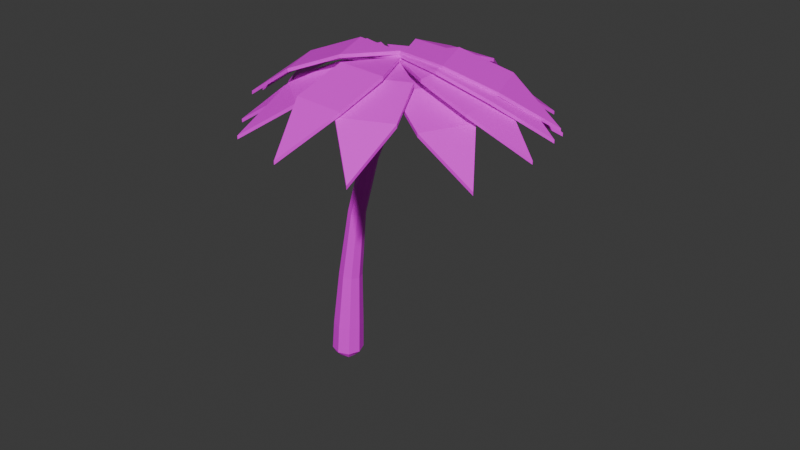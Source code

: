 # Source: strom-palma.blend  (saved by Blender 4.5.90; exported with 4.5.12 LTS)
import bpy
from mathutils import Matrix  # noqa: F401  (used for matrix-valued properties, if any)

bpy.ops.wm.read_factory_settings(use_empty=True)
scene = bpy.context.scene
scene.name = 'Scene'

# ---- collections
col_collection = bpy.data.collections.new('Collection'); scene.collection.children.link(col_collection)

# ---- images (referenced by path relative to the original .blend; pixels are not part of the script)
import os
ASSET_DIR = os.environ.get("B2B_ASSET_DIR", "")  # directory of the original .blend (textures are referenced by path, not embedded)
HERE = os.path.dirname(os.path.abspath(__file__))  # packed textures are extracted next to this script under _unpacked/

def load_image(name, relpath, width, height, colorspace="sRGB"):
    """Load a texture the original file referenced (path relative to the .blend, or extracted next to this script)."""
    p = next((c for c in (os.path.join(HERE, relpath), os.path.join(ASSET_DIR, relpath)) if relpath and os.path.exists(c)), "")
    if p:
        img = bpy.data.images.load(p, check_existing=True)
        img.name = name
    else:  # same state as the original file: an image datablock whose file is absent (Cycles renders it pink)
        img = bpy.data.images.new(name, width, height)
        img.source = "FILE"
        img.filepath = "//" + (relpath or name)
    img.colorspace_settings.name = colorspace
    return img
img_palmtree_basecolor = load_image('palmTree_baseColor', 'palmTree_baseColor.png', 1024, 1024, 'sRGB')

# ---- materials (node trees are filled in below, after node groups)
mat_material = bpy.data.materials.new('Material')
mat_material.alpha_threshold = 0.0
mat_material.roughness = 0.5
mat_material.line_color = (0.0, 0.0, 0.0, 1.0)

# ---- material node trees
mat_material.use_nodes = True; mat_material.node_tree.nodes.clear()
_N = mat_material.node_tree.nodes; _L = mat_material.node_tree.links
n0 = _N.new('ShaderNodeOutputMaterial'); n0.name = 'Material Output'; n0.location = (200, 100)
n1 = _N.new('ShaderNodeBsdfPrincipled'); n1.name = 'Principled BSDF'; n1.location = (-200, 100)
n1.inputs[3].default_value = 1.45
n2 = _N.new('ShaderNodeTexImage'); n2.name = 'Image Texture'; n2.location = (-490, 80)
n2.image = img_palmtree_basecolor
_L.new(n1.outputs[0], n0.inputs[0])
_L.new(n2.outputs[0], n1.inputs[0])
n0.is_active_output = True

# ---- world
world_world = bpy.data.worlds.new('World'); scene.world = world_world
world_world.use_nodes = True; world_world.node_tree.nodes.clear()
_N = world_world.node_tree.nodes; _L = world_world.node_tree.links
n0 = _N.new('ShaderNodeOutputWorld'); n0.name = 'World Output'; n0.location = (200, 100)
n1 = _N.new('ShaderNodeBackground'); n1.name = 'Background'; n1.location = (-200, 100)
n1.inputs[0].default_value = (0.05088, 0.05088, 0.05088, 1.0)
_L.new(n1.outputs[0], n0.inputs[0])
n0.is_active_output = True
world_world.color = (0.05088, 0.05088, 0.05088)
world_world.sun_shadow_jitter_overblur = 0.0

# ---- meshes
me_plane = bpy.data.meshes.new('Plane')
me_plane.from_pydata([(-5.321, 1.471, -1.0), (8.07, -3.39e-07, -3.0), (-8.07, 1.602e-07, -3.0), (5.321, -1.471, -1.0), (6.701e-08, 5.96e-08, -3.023e-07), (2.573, -1.451, -3.576e-07), (-2.573, -1.451, -2.384e-07), (-2.573, 1.451, -3.576e-07), (2.573, 1.451, -3.576e-07), (-5.321, -1.471, -1.0), (5.321, 1.471, -1.0), (-3.95, -3.857, -0.85), (-4.062, -6.973, -2.85), (-2.549, -1.493, 0.15), (-1.407, -5.339, -0.85), (-0.04164, -2.953, 0.15), (-1.777e-08, 8.791e-08, 0.15), (0.04164, 2.953, 0.15), (2.549, 1.493, 0.15), (3.95, 3.857, -0.85), (4.062, 6.973, -2.85), (1.407, 5.339, -0.85), (-2.533, -4.906, -0.7), (-1.657, -7.898, -2.7), (-1.948, -2.22, 0.3), (0.3476, -5.51, -0.7), (0.8915, -2.816, 0.3), (-4.458e-08, 7.782e-08, 0.3), (-0.8915, 2.816, 0.3), (1.948, 2.22, 0.3), (2.533, 4.906, -0.7), (1.657, 7.898, -2.7), (-0.3476, 5.51, -0.7), (-3.094, 4.572, -0.55), (-6.141, 5.236, -2.55), (-1.016, 2.773, 0.45), (-5.004, 2.333, -0.55), (-2.899, 0.5655, 0.45), (8.967e-08, 1.874e-09, 0.45), (2.899, -0.5655, 0.45), (1.016, -2.773, 0.45), (3.094, -4.572, -0.55), (6.141, -5.236, -2.55), (5.004, -2.333, -0.55), (-5.447, -0.8988, -0.4), (-7.324, -3.388, -2.4), (-2.944, 0.2363, 0.6), (-4.212, -3.57, -0.4), (-1.726, -2.397, 0.6), (3.579e-08, 8.223e-08, 0.6), (1.726, 2.397, 0.6), (2.944, -0.2363, 0.6), (5.447, 0.8988, -0.4), (7.324, 3.388, -2.4), (4.212, 3.57, -0.4), (0.5847, -5.49, -0.25), (2.962, -7.506, -2.25), (-0.4049, -2.926, 0.75), (3.322, -4.41, -0.25), (2.294, -1.861, 0.75), (-8.004e-08, 4.046e-08, 0.75), (-2.294, 1.861, 0.75), (0.4049, 2.926, 0.75), (-0.5847, 5.49, -0.25), (-2.962, 7.506, -2.25), (-3.322, 4.41, -0.25), (-5.026, -2.286, -0.1), (-6.19, -5.178, -2.1), (-2.904, -0.538, 0.9), (-3.138, -4.543, -0.1), (-1.043, -2.763, 0.9), (1.316e-08, 8.872e-08, 0.9), (1.043, 2.763, 0.9), (2.904, 0.538, 0.9), (5.026, 2.286, -0.1), (6.19, 5.178, -2.1), (3.138, 4.543, -0.1), (-4.664, -2.955, 0.05), (-5.419, -5.979, -1.95), (-2.803, -0.9321, 1.05), (-2.483, -4.931, 0.05), (-0.6529, -2.88, 1.05), (8.398e-10, 8.968e-08, 1.05), (0.6529, 2.88, 1.05), (2.803, 0.9321, 1.05), (4.664, 2.955, 0.05), (5.419, 5.979, -1.95), (2.483, 4.931, 0.05), (8.07, -3.364e-07, -3.193), (5.321, 1.471, -1.193), (5.321, -1.471, -1.193), (-8.07, 1.628e-07, -3.193), (-5.321, -1.471, -1.193), (-2.573, -1.451, -0.1926), (7.184e-08, 6.222e-08, -0.1926), (-5.321, 1.471, -1.193), (2.573, 1.451, -0.1926), (2.573, -1.451, -0.1926), (-2.573, 1.451, -0.1926), (-3.95, -3.857, -1.043), (-4.062, -6.973, -3.043), (-2.549, -1.493, -0.04259), (-1.407, -5.339, -1.043), (-0.04164, -2.953, -0.04259), (-1.294e-08, 9.052e-08, -0.04259), (0.04164, 2.953, -0.04259), (2.549, 1.493, -0.04259), (3.95, 3.857, -1.043), (4.062, 6.973, -3.043), (1.407, 5.339, -1.043), (-2.533, -4.906, -0.8926), (-1.657, -7.898, -2.893), (-1.948, -2.22, 0.1074), (0.3476, -5.51, -0.8926), (0.8915, -2.816, 0.1074), (-3.975e-08, 8.043e-08, 0.1074), (-0.8915, 2.816, 0.1074), (1.948, 2.22, 0.1074), (2.533, 4.906, -0.8926), (1.657, 7.898, -2.893), (-0.3476, 5.51, -0.8926), (-3.094, 4.572, -0.7426), (-6.141, 5.236, -2.743), (-1.016, 2.773, 0.2574), (-5.004, 2.333, -0.7426), (-2.899, 0.5655, 0.2574), (9.45e-08, 4.485e-09, 0.2574), (2.899, -0.5655, 0.2574), (1.016, -2.773, 0.2574), (3.094, -4.572, -0.7426), (6.141, -5.236, -2.743), (5.004, -2.333, -0.7426), (-5.447, -0.8988, -0.5926), (-7.324, -3.388, -2.593), (-2.944, 0.2363, 0.4074), (-4.212, -3.57, -0.5926), (-1.726, -2.397, 0.4074), (4.062e-08, 8.484e-08, 0.4074), (1.726, 2.397, 0.4074), (2.944, -0.2363, 0.4074), (5.447, 0.8988, -0.5926), (7.324, 3.388, -2.593), (4.212, 3.57, -0.5926), (0.5847, -5.49, -0.4426), (2.962, -7.506, -2.443), (-0.4049, -2.926, 0.5574), (3.322, -4.41, -0.4426), (2.294, -1.861, 0.5574), (-7.521e-08, 4.307e-08, 0.5574), (-2.294, 1.861, 0.5574), (0.4049, 2.926, 0.5574), (-0.5847, 5.49, -0.4426), (-2.962, 7.506, -2.443), (-3.322, 4.41, -0.4426), (-5.026, -2.286, -0.2926), (-6.19, -5.178, -2.293), (-2.904, -0.538, 0.7074), (-3.138, -4.543, -0.2926), (-1.043, -2.763, 0.7074), (1.799e-08, 9.133e-08, 0.7074), (1.043, 2.763, 0.7074), (2.904, 0.538, 0.7074), (5.026, 2.286, -0.2926), (6.19, 5.178, -2.293), (3.138, 4.543, -0.2926), (-4.664, -2.955, -0.1426), (-5.419, -5.979, -2.143), (-2.803, -0.9321, 0.8574), (-2.483, -4.931, -0.1426), (-0.6529, -2.88, 0.8574), (5.669e-09, 9.229e-08, 0.8574), (0.6529, 2.88, 0.8574), (2.803, 0.9321, 0.8574), (4.664, 2.955, -0.1426), (5.419, 5.979, -2.143), (2.483, 4.931, -0.1426), (0.04471, 0.5022, -0.471), (-3.285, -1.087, -17.89), (0.4292, -0.2647, -0.471), (-2.836, -1.981, -17.89), (-0.695, 0.1314, -0.2462), (-4.177, -1.535, -17.89), (-0.3106, -0.6355, -0.2462), (-3.729, -2.429, -17.89), (-2.546, -0.8847, -8.661), (-2.826, -1.808, -8.489), (-2.232, -1.51, -8.661), (-3.14, -1.183, -8.489), (-3.145, -0.9061, -15.92), (-2.608, -1.978, -15.92), (-4.207, -1.438, -15.87), (-3.67, -2.51, -15.87), (-1.133, -1.026, -2.491), (-0.7989, 0.05796, -2.721), (-0.4316, -0.6748, -2.721), (-1.5, -0.2935, -2.491), (-4.053, -2.032, -17.89), (-3.781, -1.214, -17.89), (-3.211, -0.9051, -17.58), (-0.5865, -0.8422, -0.9062), (-2.646, -2.031, -17.58), (-4.333, -1.468, -17.57), (0.1509, -0.5257, -0.2429), (0.3736, 0.1873, -0.3834), (-3.235, -2.304, -17.89), (-0.5537, -0.2776, -0.1024), (-0.3309, 0.4354, -0.2429), (-2.964, -1.486, -17.89), (-1.709, -0.4799, -5.239), (-3.384, -2.219, -12.53), (-1.407, -1.082, -5.239), (-2.278, -0.7654, -5.036), (-2.902, -0.9163, -8.575), (-2.277, -1.142, -8.693), (-3.094, -1.551, -8.457), (-2.47, -1.777, -8.575), (-2.989, -0.9757, -12.64), (-2.57, -1.811, -12.64), (-3.802, -1.384, -12.53), (-3.769, -2.594, -17.57), (-3.038, -2.445, -15.9), (-4.137, -2.074, -15.87), (-2.677, -1.342, -15.93), (-3.777, -0.9714, -15.9), (-1.976, -1.368, -5.036), (-0.1819, 0.457, -1.167), (0.2573, -0.4192, -1.167), (-1.026, 0.03399, -0.9062), (-1.218, 0.0196, -2.606), (-0.4838, -0.2425, -2.764), (-1.448, -0.7258, -2.447), (-0.7133, -0.9879, -2.606), (0.0, 0.0, 0.0), (-0.07632, -0.7961, -1.025), (-0.9633, -0.4829, -0.8451), (0.2034, 0.102, -1.205), (-0.6836, 0.4152, -1.025), (-3.474, -1.023, -12.59), (-2.627, -1.317, -12.67), (-3.745, -1.878, -12.51), (-2.898, -2.171, -12.59), (-3.102, -2.524, -17.58), (-4.263, -2.137, -17.57), (-2.717, -1.362, -17.59), (-3.878, -0.9749, -17.58), (-2.05, -0.5097, -5.138), (-1.451, -0.7276, -5.277), (-2.234, -1.12, -4.998), (-1.635, -1.338, -5.138)], [], [(3, 1, 10), (6, 4, 7), (9, 6, 7, 0), (4, 5, 8), (2, 9, 0), (5, 3, 10, 8), (12, 14, 11), (14, 15, 13, 11), (15, 16, 13), (16, 18, 17), (18, 19, 21, 17), (19, 20, 21), (23, 25, 22), (25, 26, 24, 22), (26, 27, 24), (27, 29, 28), (29, 30, 32, 28), (30, 31, 32), (34, 36, 33), (36, 37, 35, 33), (37, 38, 35), (38, 40, 39), (40, 41, 43, 39), (41, 42, 43), (45, 47, 44), (47, 48, 46, 44), (48, 49, 46), (49, 51, 50), (51, 52, 54, 50), (52, 53, 54), (56, 58, 55), (58, 59, 57, 55), (59, 60, 57), (60, 62, 61), (62, 63, 65, 61), (63, 64, 65), (67, 69, 66), (69, 70, 68, 66), (70, 71, 68), (71, 73, 72), (73, 74, 76, 72), (74, 75, 76), (78, 80, 77), (80, 81, 79, 77), (81, 82, 79), (82, 84, 83), (84, 85, 87, 83), (85, 86, 87), (90, 89, 88), (93, 98, 94), (92, 95, 98, 93), (94, 96, 97), (91, 95, 92), (97, 96, 89, 90), (100, 99, 102), (102, 99, 101, 103), (103, 101, 104), (104, 105, 106), (106, 105, 109, 107), (107, 109, 108), (111, 110, 113), (113, 110, 112, 114), (114, 112, 115), (115, 116, 117), (117, 116, 120, 118), (118, 120, 119), (122, 121, 124), (124, 121, 123, 125), (125, 123, 126), (126, 127, 128), (128, 127, 131, 129), (129, 131, 130), (133, 132, 135), (135, 132, 134, 136), (136, 134, 137), (137, 138, 139), (139, 138, 142, 140), (140, 142, 141), (144, 143, 146), (146, 143, 145, 147), (147, 145, 148), (148, 149, 150), (150, 149, 153, 151), (151, 153, 152), (155, 154, 157), (157, 154, 156, 158), (158, 156, 159), (159, 160, 161), (161, 160, 164, 162), (162, 164, 163), (166, 165, 168), (168, 165, 167, 169), (169, 167, 170), (170, 171, 172), (172, 171, 175, 173), (173, 175, 174), (0, 95, 91, 2), (56, 144, 146, 58), (38, 126, 123, 35), (21, 109, 105, 17), (8, 96, 94, 4), (75, 163, 164, 76), (58, 146, 147, 59), (40, 128, 129, 41), (22, 110, 111, 23), (4, 94, 97, 5), (76, 164, 160, 72), (59, 147, 148, 60), (24, 112, 110, 22), (7, 98, 95, 0), (77, 165, 166, 78), (41, 129, 130, 42), (4, 94, 98, 7), (79, 167, 165, 77), (61, 149, 148, 60), (23, 111, 113, 25), (5, 97, 90, 3), (60, 148, 150, 62), (42, 130, 131, 43), (25, 113, 114, 26), (78, 166, 168, 80), (60, 148, 145, 57), (43, 131, 127, 39), (26, 114, 115, 27), (80, 168, 169, 81), (62, 150, 151, 63), (44, 132, 133, 45), (9, 92, 93, 6), (81, 169, 170, 82), (46, 134, 132, 44), (28, 116, 115, 27), (10, 89, 96, 8), (63, 151, 152, 64), (27, 115, 117, 29), (83, 171, 170, 82), (45, 133, 135, 47), (27, 115, 112, 24), (82, 170, 172, 84), (64, 152, 153, 65), (47, 135, 136, 48), (29, 117, 118, 30), (11, 99, 100, 12), (82, 170, 167, 79), (65, 153, 149, 61), (48, 136, 137, 49), (13, 101, 99, 11), (84, 172, 173, 85), (66, 154, 155, 67), (30, 118, 119, 31), (68, 156, 154, 66), (50, 138, 137, 49), (12, 100, 102, 14), (85, 173, 174, 86), (49, 137, 139, 51), (31, 119, 120, 32), (14, 102, 103, 15), (67, 155, 157, 69), (49, 137, 134, 46), (32, 120, 116, 28), (15, 103, 104, 16), (86, 174, 175, 87), (69, 157, 158, 70), (51, 139, 140, 52), (33, 121, 122, 34), (87, 175, 171, 83), (70, 158, 159, 71), (35, 123, 121, 33), (17, 105, 104, 16), (52, 140, 141, 53), (16, 104, 106, 18), (72, 160, 159, 71), (34, 122, 124, 36), (16, 104, 101, 13), (71, 159, 161, 73), (53, 141, 142, 54), (36, 124, 125, 37), (18, 106, 107, 19), (1, 88, 89, 10), (71, 159, 156, 68), (54, 142, 138, 50), (37, 125, 126, 38), (3, 90, 88, 1), (73, 161, 162, 74), (55, 143, 144, 56), (19, 107, 108, 20), (2, 91, 92, 9), (57, 145, 143, 55), (39, 127, 126, 38), (6, 93, 94, 4), (74, 162, 163, 75), (38, 126, 128, 40), (20, 108, 109, 21), (176, 206, 232, 203), (206, 180, 205, 232), (232, 205, 182, 202), (203, 232, 202, 178), (194, 226, 233, 231), (226, 178, 202, 233), (233, 202, 182, 199), (231, 233, 199, 192), (192, 199, 234, 230), (199, 182, 205, 234), (234, 205, 180, 227), (230, 234, 227, 195), (193, 225, 235, 229), (225, 176, 203, 235), (235, 203, 178, 226), (229, 235, 226, 194), (195, 227, 236, 228), (227, 180, 206, 236), (236, 206, 176, 225), (228, 236, 225, 193), (190, 218, 237, 223), (218, 187, 212, 237), (237, 212, 184, 216), (223, 237, 216, 188), (188, 216, 238, 222), (216, 184, 213, 238), (238, 213, 186, 217), (222, 238, 217, 189), (191, 209, 239, 221), (209, 185, 214, 239), (239, 214, 187, 218), (221, 239, 218, 190), (189, 217, 240, 220), (217, 186, 215, 240), (240, 215, 185, 209), (220, 240, 209, 191), (179, 200, 241, 204), (200, 189, 220, 241), (241, 220, 191, 219), (204, 241, 219, 183), (183, 219, 242, 196), (219, 191, 221, 242), (242, 221, 190, 201), (196, 242, 201, 181), (177, 198, 243, 207), (198, 188, 222, 243), (243, 222, 189, 200), (207, 243, 200, 179), (181, 201, 244, 197), (201, 190, 223, 244), (244, 223, 188, 198), (197, 244, 198, 177), (187, 211, 245, 212), (211, 195, 228, 245), (245, 228, 193, 208), (212, 245, 208, 184), (184, 208, 246, 213), (208, 193, 229, 246), (246, 229, 194, 210), (213, 246, 210, 186), (185, 224, 247, 214), (224, 192, 230, 247), (247, 230, 195, 211), (214, 247, 211, 187), (186, 210, 248, 215), (210, 194, 231, 248), (248, 231, 192, 224), (215, 248, 224, 185)])
_uv = me_plane.uv_layers.new(name='UVMap')
_uv.uv.foreach_set('vector', [0.0007323, 0.6276, 0.0367, 0.7123, 0.07386, 0.6281, 0.9993, 0.06492, 0.9637, 0.0007323, 0.9272, 0.06441, 0.9993, 0.1376, 0.9993, 0.06492, 0.9272, 0.06441, 0.9261, 0.1371, 0.03827, 0.4912, 0.001764, 0.5549, 0.07386, 0.5554, 0.9621, 0.2218, 0.9993, 0.1376, 0.9261, 0.1371, 0.001764, 0.5549, 0.0007323, 0.6276, 0.07386, 0.6281, 0.07386, 0.5554, 0.0367, 0.7138, 0.0007323, 0.7985, 0.07386, 0.798, 0.0007323, 0.7985, 0.001764, 0.8712, 0.07386, 0.8707, 0.07386, 0.798, 0.001764, 0.8712, 0.03827, 0.9349, 0.07386, 0.8707, 0.7399, 0.0007323, 0.7034, 0.06441, 0.7755, 0.06492, 0.7034, 0.06441, 0.7024, 0.1371, 0.7755, 0.1376, 0.7755, 0.06492, 0.7024, 0.1371, 0.7383, 0.2218, 0.7755, 0.1376, 0.8875, 0.2218, 0.9247, 0.1376, 0.8515, 0.1371, 0.9247, 0.1376, 0.9247, 0.06492, 0.8526, 0.06441, 0.8515, 0.1371, 0.9247, 0.06492, 0.8891, 0.0007323, 0.8526, 0.06441, 0.3231, 0.6908, 0.3596, 0.6272, 0.2875, 0.6267, 0.3596, 0.6272, 0.3606, 0.5545, 0.2875, 0.554, 0.2875, 0.6267, 0.3606, 0.5545, 0.3247, 0.4698, 0.2875, 0.554, 0.6637, 0.6684, 0.6278, 0.7531, 0.7009, 0.7526, 0.6278, 0.7531, 0.6288, 0.8258, 0.7009, 0.8253, 0.7009, 0.7526, 0.6288, 0.8258, 0.6653, 0.8895, 0.7009, 0.8253, 0.5888, 0.6669, 0.6253, 0.6032, 0.5532, 0.6027, 0.6253, 0.6032, 0.6263, 0.5306, 0.5532, 0.53, 0.5532, 0.6027, 0.6263, 0.5306, 0.5903, 0.4458, 0.5532, 0.53, 0.8875, 0.2233, 0.8515, 0.308, 0.9247, 0.3075, 0.8515, 0.308, 0.8526, 0.3807, 0.9247, 0.3802, 0.9247, 0.3075, 0.8526, 0.3807, 0.8891, 0.4444, 0.9247, 0.3802, 0.738, 0.2233, 0.7024, 0.2875, 0.7745, 0.287, 0.7024, 0.2875, 0.7024, 0.3602, 0.7755, 0.3596, 0.7745, 0.287, 0.7024, 0.3602, 0.7395, 0.4444, 0.7755, 0.3596, 0.6649, 0.2233, 0.6278, 0.3075, 0.7009, 0.308, 0.6278, 0.3075, 0.6278, 0.3802, 0.6999, 0.3807, 0.7009, 0.308, 0.6278, 0.3802, 0.6634, 0.4444, 0.6999, 0.3807, 0.5907, 0.0007323, 0.5542, 0.06441, 0.6263, 0.06492, 0.5542, 0.06441, 0.5532, 0.1371, 0.6263, 0.1376, 0.6263, 0.06492, 0.5532, 0.1371, 0.5891, 0.2218, 0.6263, 0.1376, 0.1743, 0.6923, 0.1383, 0.777, 0.2115, 0.7765, 0.1383, 0.777, 0.1394, 0.8497, 0.2115, 0.8492, 0.2115, 0.7765, 0.1394, 0.8497, 0.1759, 0.9134, 0.2115, 0.8492, 0.5888, 0.2233, 0.5532, 0.2875, 0.6253, 0.287, 0.5532, 0.2875, 0.5532, 0.3602, 0.6263, 0.3596, 0.6253, 0.287, 0.5532, 0.3602, 0.5903, 0.4444, 0.6263, 0.3596, 0.2489, 0.6923, 0.2129, 0.777, 0.2861, 0.7765, 0.2129, 0.777, 0.214, 0.8497, 0.2861, 0.8492, 0.2861, 0.7765, 0.214, 0.8497, 0.2505, 0.9134, 0.2861, 0.8492, 0.6653, 0.4458, 0.6288, 0.5095, 0.7009, 0.51, 0.6288, 0.5095, 0.6278, 0.5822, 0.7009, 0.5827, 0.7009, 0.51, 0.6278, 0.5822, 0.6637, 0.6669, 0.7009, 0.5827, 0.4367, 0.554, 0.5098, 0.5545, 0.4739, 0.4698, 0.9247, 0.6027, 0.8526, 0.6032, 0.8891, 0.6669, 0.9247, 0.53, 0.8515, 0.5306, 0.8526, 0.6032, 0.9247, 0.6027, 0.4723, 0.6908, 0.5088, 0.6272, 0.4367, 0.6267, 0.8875, 0.4458, 0.8515, 0.5306, 0.9247, 0.53, 0.4367, 0.6267, 0.5088, 0.6272, 0.5098, 0.5545, 0.4367, 0.554, 0.3235, 0.6923, 0.2875, 0.777, 0.3606, 0.7765, 0.3606, 0.7765, 0.2875, 0.777, 0.2885, 0.8497, 0.3606, 0.8492, 0.3606, 0.8492, 0.2885, 0.8497, 0.3251, 0.9134, 0.8125, 0.0007323, 0.777, 0.06492, 0.8491, 0.06441, 0.8491, 0.06441, 0.777, 0.06492, 0.777, 0.1376, 0.8501, 0.1371, 0.8501, 0.1371, 0.777, 0.1376, 0.8141, 0.2218, 0.7383, 0.6684, 0.7024, 0.7531, 0.7755, 0.7526, 0.7755, 0.7526, 0.7024, 0.7531, 0.7034, 0.8258, 0.7755, 0.8253, 0.7755, 0.8253, 0.7034, 0.8258, 0.7399, 0.8895, 0.3977, 0.4698, 0.3621, 0.534, 0.4342, 0.5334, 0.4342, 0.5334, 0.3621, 0.534, 0.3621, 0.6066, 0.4352, 0.6061, 0.4352, 0.6061, 0.3621, 0.6066, 0.3993, 0.6908, 0.8875, 0.6684, 0.8515, 0.7531, 0.9247, 0.7526, 0.9247, 0.7526, 0.8515, 0.7531, 0.8526, 0.8258, 0.9247, 0.8253, 0.9247, 0.8253, 0.8526, 0.8258, 0.8891, 0.8895, 0.1759, 0.4698, 0.1394, 0.5334, 0.2115, 0.534, 0.2115, 0.534, 0.1394, 0.5334, 0.1383, 0.6061, 0.2115, 0.6066, 0.2115, 0.6066, 0.1383, 0.6061, 0.1743, 0.6908, 0.8129, 0.6684, 0.777, 0.7531, 0.8501, 0.7526, 0.8501, 0.7526, 0.777, 0.7531, 0.778, 0.8258, 0.8501, 0.8253, 0.8501, 0.8253, 0.778, 0.8258, 0.8145, 0.8895, 0.8125, 0.4444, 0.8491, 0.3807, 0.777, 0.3802, 0.777, 0.3802, 0.8491, 0.3807, 0.8501, 0.308, 0.777, 0.3075, 0.777, 0.3075, 0.8501, 0.308, 0.8141, 0.2233, 0.6637, 0.0007323, 0.6278, 0.08546, 0.7009, 0.08494, 0.7009, 0.08494, 0.6278, 0.08546, 0.6288, 0.1581, 0.7009, 0.1576, 0.7009, 0.1576, 0.6288, 0.1581, 0.6653, 0.2218, 0.2485, 0.4698, 0.2129, 0.534, 0.285, 0.5334, 0.285, 0.5334, 0.2129, 0.534, 0.2129, 0.6066, 0.2861, 0.6061, 0.2861, 0.6061, 0.2129, 0.6066, 0.2501, 0.6908, 0.3981, 0.6923, 0.3621, 0.777, 0.4352, 0.7765, 0.4352, 0.7765, 0.3621, 0.777, 0.3631, 0.8497, 0.4352, 0.8492, 0.4352, 0.8492, 0.3631, 0.8497, 0.3996, 0.9134, 0.8125, 0.6669, 0.8491, 0.6032, 0.777, 0.6027, 0.777, 0.6027, 0.8491, 0.6032, 0.8501, 0.5306, 0.777, 0.53, 0.777, 0.53, 0.8501, 0.5306, 0.8141, 0.4458, 0.4727, 0.6923, 0.4367, 0.777, 0.5098, 0.7765, 0.5098, 0.7765, 0.4367, 0.777, 0.4377, 0.8497, 0.5098, 0.8492, 0.5098, 0.8492, 0.4377, 0.8497, 0.4742, 0.9134, 0.5888, 0.8895, 0.6253, 0.8258, 0.5532, 0.8253, 0.5532, 0.8253, 0.6253, 0.8258, 0.6263, 0.7531, 0.5532, 0.7526, 0.5532, 0.7526, 0.6263, 0.7531, 0.5903, 0.6684, 0.5502, 0.3774, 0.5456, 0.3789, 0.5235, 0.4683, 0.5281, 0.4668, 0.3207, 0.2368, 0.3161, 0.2352, 0.3382, 0.3246, 0.3428, 0.3261, 0.4688, 0.2352, 0.4643, 0.2368, 0.4879, 0.3063, 0.4924, 0.3047, 0.1695, 0.1429, 0.174, 0.1444, 0.1725, 0.07176, 0.168, 0.07022, 0.1383, 0.07022, 0.1429, 0.07176, 0.1665, 0.002273, 0.162, 0.0007323, 0.2509, 0.4668, 0.2554, 0.4683, 0.2333, 0.3789, 0.2288, 0.3774, 0.3428, 0.3261, 0.3382, 0.3246, 0.3398, 0.3973, 0.3443, 0.3988, 0.2865, 0.1643, 0.291, 0.1628, 0.2926, 0.09009, 0.288, 0.09163, 0.5502, 0.1429, 0.5456, 0.1444, 0.5235, 0.2338, 0.5281, 0.2322, 0.2805, 0.4683, 0.285, 0.4668, 0.2614, 0.3973, 0.2569, 0.3988, 0.2288, 0.3774, 0.2333, 0.3789, 0.2318, 0.3063, 0.2272, 0.3047, 0.3443, 0.3988, 0.3398, 0.3973, 0.3161, 0.4668, 0.3207, 0.4683, 0.5517, 0.07022, 0.5472, 0.07176, 0.5456, 0.1444, 0.5502, 0.1429, 0.5517, 0.3047, 0.5472, 0.3063, 0.5456, 0.3789, 0.5502, 0.3774, 0.3428, 0.1429, 0.3382, 0.1444, 0.3161, 0.2338, 0.3207, 0.2322, 0.288, 0.09163, 0.2926, 0.09009, 0.3147, 0.0007323, 0.3101, 0.002273, 0.5281, 0.2352, 0.5235, 0.2368, 0.5472, 0.3063, 0.5517, 0.3047, 0.3443, 0.07022, 0.3398, 0.07176, 0.3382, 0.1444, 0.3428, 0.1429, 0.2569, 0.07022, 0.2614, 0.07176, 0.285, 0.002273, 0.2805, 0.0007323, 0.4095, 0.002274, 0.405, 0.0007323, 0.4271, 0.09008, 0.4317, 0.09163, 0.2569, 0.3988, 0.2614, 0.3973, 0.2629, 0.3246, 0.2584, 0.3261, 0.162, 0.4683, 0.1665, 0.4668, 0.1429, 0.3973, 0.1383, 0.3988, 0.1916, 0.4668, 0.1961, 0.4683, 0.174, 0.3789, 0.1695, 0.3774, 0.4317, 0.09163, 0.4271, 0.09008, 0.4287, 0.1628, 0.4332, 0.1643, 0.3799, 0.002274, 0.3754, 0.0007323, 0.3975, 0.09009, 0.402, 0.09163, 0.4984, 0.0007323, 0.4939, 0.002273, 0.5175, 0.07176, 0.5221, 0.07022, 0.1695, 0.3774, 0.174, 0.3789, 0.1725, 0.3063, 0.168, 0.3047, 0.4332, 0.1643, 0.4287, 0.1628, 0.405, 0.2322, 0.4095, 0.2338, 0.402, 0.09163, 0.3975, 0.09009, 0.399, 0.1628, 0.4036, 0.1643, 0.1383, 0.3988, 0.1429, 0.3973, 0.1444, 0.3246, 0.1399, 0.3261, 0.3724, 0.1429, 0.3679, 0.1444, 0.3458, 0.2338, 0.3503, 0.2322, 0.3724, 0.3261, 0.3679, 0.3246, 0.3694, 0.3973, 0.3739, 0.3988, 0.4036, 0.1643, 0.399, 0.1628, 0.3754, 0.2322, 0.3799, 0.2338, 0.3739, 0.07022, 0.3694, 0.07176, 0.3679, 0.1444, 0.3724, 0.1429, 0.03036, 0.3262, 0.03489, 0.3278, 0.05853, 0.2583, 0.054, 0.2567, 0.1399, 0.1429, 0.1444, 0.1444, 0.1429, 0.07176, 0.1383, 0.07022, 0.1399, 0.3261, 0.1444, 0.3246, 0.1665, 0.2352, 0.162, 0.2368, 0.4879, 0.2338, 0.4924, 0.2322, 0.4688, 0.1628, 0.4643, 0.1643, 0.08963, 0.3262, 0.09416, 0.3278, 0.1178, 0.2583, 0.1133, 0.2567, 0.06453, 0.2583, 0.06, 0.2567, 0.0821, 0.3461, 0.08663, 0.3476, 0.5281, 0.0007323, 0.5235, 0.002273, 0.5472, 0.07176, 0.5517, 0.07022, 0.3101, 0.4683, 0.3147, 0.4668, 0.291, 0.3973, 0.2865, 0.3988, 0.2805, 0.2322, 0.285, 0.2338, 0.2629, 0.1444, 0.2584, 0.1429, 0.08663, 0.3476, 0.0821, 0.3461, 0.08363, 0.4188, 0.08816, 0.4203, 0.4643, 0.1643, 0.4688, 0.1628, 0.4703, 0.09008, 0.4658, 0.09163, 0.5205, 0.3774, 0.516, 0.3789, 0.4939, 0.4683, 0.4984, 0.4668, 0.3207, 0.0007323, 0.3161, 0.002273, 0.3398, 0.07176, 0.3443, 0.07022, 0.2584, 0.1429, 0.2629, 0.1444, 0.2614, 0.07176, 0.2569, 0.07022, 0.08816, 0.4203, 0.08363, 0.4188, 0.06, 0.4882, 0.06453, 0.4898, 0.5221, 0.3047, 0.5175, 0.3063, 0.516, 0.3789, 0.5205, 0.3774, 0.2865, 0.3988, 0.291, 0.3973, 0.2926, 0.3246, 0.288, 0.3261, 0.02737, 0.3989, 0.02284, 0.4004, 0.0007323, 0.4898, 0.005263, 0.4882, 0.4658, 0.09163, 0.4703, 0.09008, 0.4924, 0.0007323, 0.4879, 0.002273, 0.0289, 0.3262, 0.02437, 0.3278, 0.02284, 0.4004, 0.02737, 0.3989, 0.405, 0.3047, 0.4095, 0.3063, 0.4332, 0.2368, 0.4287, 0.2352, 0.4392, 0.002274, 0.4346, 0.0007323, 0.4568, 0.09009, 0.4613, 0.09163, 0.288, 0.3261, 0.2926, 0.3246, 0.3147, 0.2352, 0.3101, 0.2368, 0.4583, 0.4683, 0.4628, 0.4668, 0.4392, 0.3973, 0.4346, 0.3988, 0.054, 0.4882, 0.05853, 0.4898, 0.03643, 0.4004, 0.0319, 0.3989, 0.4613, 0.09163, 0.4568, 0.09009, 0.4583, 0.1628, 0.4628, 0.1643, 0.2021, 0.002274, 0.1976, 0.0007323, 0.2197, 0.09009, 0.2242, 0.09163, 0.3503, 0.0007323, 0.3458, 0.002273, 0.3694, 0.07176, 0.3739, 0.07022, 0.0319, 0.3989, 0.03643, 0.4004, 0.03489, 0.3278, 0.03036, 0.3262, 0.4628, 0.1643, 0.4583, 0.1628, 0.4346, 0.2322, 0.4392, 0.2338, 0.1133, 0.4882, 0.1178, 0.4898, 0.09569, 0.4004, 0.09116, 0.3989, 0.2242, 0.09163, 0.2197, 0.09009, 0.2212, 0.1628, 0.2258, 0.1643, 0.4346, 0.3988, 0.4392, 0.3973, 0.4407, 0.3246, 0.4362, 0.3261, 0.4909, 0.3774, 0.4864, 0.3789, 0.4643, 0.4683, 0.4688, 0.4668, 0.09116, 0.3989, 0.09569, 0.4004, 0.09416, 0.3278, 0.08963, 0.3262, 0.2258, 0.1643, 0.2212, 0.1628, 0.1976, 0.2322, 0.2021, 0.2338, 0.4924, 0.3047, 0.4879, 0.3063, 0.4864, 0.3789, 0.4909, 0.3774, 0.168, 0.07022, 0.1725, 0.07176, 0.1961, 0.002273, 0.1916, 0.0007323, 0.4362, 0.3261, 0.4407, 0.3246, 0.4628, 0.2352, 0.4583, 0.2368, 0.2212, 0.4683, 0.2258, 0.4668, 0.2021, 0.3973, 0.1976, 0.3988, 0.2272, 0.3047, 0.2318, 0.3063, 0.2554, 0.2368, 0.2509, 0.2352, 0.3799, 0.2368, 0.3754, 0.2352, 0.3975, 0.3246, 0.402, 0.3261, 0.4984, 0.2352, 0.4939, 0.2368, 0.5175, 0.3063, 0.5221, 0.3047, 0.2509, 0.2338, 0.2554, 0.2322, 0.2318, 0.1628, 0.2272, 0.1643, 0.4287, 0.4668, 0.4332, 0.4683, 0.4111, 0.3789, 0.4065, 0.3774, 0.402, 0.3261, 0.3975, 0.3246, 0.399, 0.3973, 0.4036, 0.3988, 0.1976, 0.3988, 0.2021, 0.3973, 0.2037, 0.3246, 0.1991, 0.3261, 0.162, 0.2322, 0.1665, 0.2338, 0.1444, 0.1444, 0.1399, 0.1429, 0.005263, 0.2567, 0.0007323, 0.2583, 0.02437, 0.3278, 0.0289, 0.3262, 0.4065, 0.3774, 0.4111, 0.3789, 0.4095, 0.3063, 0.405, 0.3047, 0.4036, 0.3988, 0.399, 0.3973, 0.3754, 0.4668, 0.3799, 0.4683, 0.2584, 0.3261, 0.2629, 0.3246, 0.285, 0.2352, 0.2805, 0.2368, 0.2272, 0.1643, 0.2318, 0.1628, 0.2333, 0.09008, 0.2288, 0.09163, 0.5205, 0.1429, 0.516, 0.1444, 0.4939, 0.2338, 0.4984, 0.2322, 0.1991, 0.3261, 0.2037, 0.3246, 0.2258, 0.2352, 0.2212, 0.2368, 0.3503, 0.2368, 0.3458, 0.2352, 0.3679, 0.3246, 0.3724, 0.3261, 0.5221, 0.07022, 0.5175, 0.07176, 0.516, 0.1444, 0.5205, 0.1429, 0.168, 0.3047, 0.1725, 0.3063, 0.1961, 0.2368, 0.1916, 0.2352, 0.3739, 0.3988, 0.3694, 0.3973, 0.3458, 0.4668, 0.3503, 0.4683, 0.2288, 0.09163, 0.2333, 0.09008, 0.2554, 0.0007323, 0.2509, 0.002273, 0.3101, 0.2338, 0.3147, 0.2322, 0.291, 0.1628, 0.2865, 0.1643, 0.1916, 0.2322, 0.1961, 0.2338, 0.174, 0.1444, 0.1695, 0.1429, 0.1193, 0.3147, 0.1193, 0.303, 0.1348, 0.3054, 0.1304, 0.3197, 0.1193, 0.303, 0.1216, 0.2908, 0.1335, 0.2889, 0.1348, 0.3054, 0.1193, 0.2732, 0.1206, 0.2567, 0.1325, 0.2586, 0.1348, 0.2708, 0.1237, 0.2875, 0.1193, 0.2732, 0.1348, 0.2708, 0.1348, 0.2825, 0.1118, 0.5637, 0.1164, 0.6088, 0.1027, 0.6086, 0.1003, 0.5634, 0.7263, 0.6532, 0.707, 0.6528, 0.7047, 0.6413, 0.7273, 0.6395, 0.7273, 0.6395, 0.7047, 0.6413, 0.708, 0.6292, 0.7273, 0.6257, 0.1003, 0.5634, 0.1027, 0.6086, 0.08905, 0.6071, 0.08878, 0.5627, 0.08878, 0.5627, 0.08905, 0.6071, 0.07533, 0.6065, 0.07727, 0.5622, 0.7273, 0.6257, 0.708, 0.6292, 0.7024, 0.6186, 0.7244, 0.6122, 0.5142, 0.6617, 0.5362, 0.6682, 0.5306, 0.6788, 0.5113, 0.6752, 0.1282, 0.6812, 0.1302, 0.7255, 0.1164, 0.7261, 0.1167, 0.6817, 0.09363, 0.6827, 0.0891, 0.7278, 0.07533, 0.727, 0.08213, 0.6819, 0.5122, 0.7027, 0.5315, 0.7023, 0.5362, 0.7136, 0.5141, 0.7164, 0.7244, 0.6669, 0.7024, 0.664, 0.707, 0.6528, 0.7263, 0.6532, 0.1233, 0.5628, 0.1302, 0.608, 0.1164, 0.6088, 0.1118, 0.5637, 0.1167, 0.6817, 0.1164, 0.7261, 0.1028, 0.7276, 0.1052, 0.6824, 0.5113, 0.6752, 0.5306, 0.6788, 0.5338, 0.6908, 0.5113, 0.689, 0.5113, 0.689, 0.5338, 0.6908, 0.5315, 0.7023, 0.5122, 0.7027, 0.1052, 0.6824, 0.1028, 0.7276, 0.0891, 0.7278, 0.09363, 0.6827, 0.1196, 0.05498, 0.1136, 0.1441, 0.1004, 0.1431, 0.1029, 0.05497, 0.1136, 0.1441, 0.1025, 0.2537, 0.09278, 0.2518, 0.1004, 0.1431, 0.1004, 0.1431, 0.09278, 0.2518, 0.08306, 0.2502, 0.08725, 0.1425, 0.1029, 0.05497, 0.1004, 0.1431, 0.08725, 0.1425, 0.08627, 0.05494, 0.08627, 0.05494, 0.08725, 0.1425, 0.07387, 0.1425, 0.06953, 0.05491, 0.08725, 0.1425, 0.08306, 0.2502, 0.07314, 0.2496, 0.07387, 0.1425, 0.06373, 0.1425, 0.06446, 0.2496, 0.05454, 0.2502, 0.05035, 0.1425, 0.06807, 0.05491, 0.06373, 0.1425, 0.05035, 0.1425, 0.05133, 0.05494, 0.018, 0.05498, 0.024, 0.1441, 0.01072, 0.1456, 0.0007323, 0.05533, 0.024, 0.1441, 0.0351, 0.2537, 0.02521, 0.2553, 0.01072, 0.1456, 0.1269, 0.1456, 0.1124, 0.2553, 0.1025, 0.2537, 0.1136, 0.1441, 0.1369, 0.05533, 0.1269, 0.1456, 0.1136, 0.1441, 0.1196, 0.05498, 0.05133, 0.05494, 0.05035, 0.1425, 0.03716, 0.1431, 0.0347, 0.05497, 0.05035, 0.1425, 0.05454, 0.2502, 0.04482, 0.2518, 0.03716, 0.1431, 0.03716, 0.1431, 0.04482, 0.2518, 0.0351, 0.2537, 0.024, 0.1441, 0.0347, 0.05497, 0.03716, 0.1431, 0.024, 0.1441, 0.018, 0.05498, 0.04768, 0.004838, 0.04913, 0.0146, 0.03346, 0.01491, 0.03314, 0.004631, 0.04913, 0.0146, 0.05133, 0.05494, 0.0347, 0.05497, 0.03346, 0.01491, 0.03346, 0.01491, 0.0347, 0.05497, 0.018, 0.05498, 0.0183, 0.01358, 0.03314, 0.004631, 0.03346, 0.01491, 0.0183, 0.01358, 0.01933, 0.004681, 0.01933, 0.004681, 0.0183, 0.01358, 0.002128, 0.0103, 0.006466, 0.0007323, 0.0183, 0.01358, 0.018, 0.05498, 0.0007323, 0.05533, 0.002128, 0.0103, 0.1355, 0.0103, 0.1369, 0.05533, 0.1196, 0.05498, 0.1193, 0.01358, 0.1311, 0.0007323, 0.1355, 0.0103, 0.1193, 0.01358, 0.1183, 0.004681, 0.08992, 0.004838, 0.08847, 0.0146, 0.0712, 0.01126, 0.07604, 0.0007323, 0.08847, 0.0146, 0.08627, 0.05494, 0.06953, 0.05491, 0.0712, 0.01126, 0.0664, 0.01126, 0.06807, 0.05491, 0.05133, 0.05494, 0.04913, 0.0146, 0.06156, 0.0007323, 0.0664, 0.01126, 0.04913, 0.0146, 0.04768, 0.004838, 0.1183, 0.004681, 0.1193, 0.01358, 0.1041, 0.01491, 0.1045, 0.004631, 0.1193, 0.01358, 0.1196, 0.05498, 0.1029, 0.05497, 0.1041, 0.01491, 0.1041, 0.01491, 0.1029, 0.05497, 0.08627, 0.05494, 0.08847, 0.0146, 0.1045, 0.004631, 0.1041, 0.01491, 0.08847, 0.0146, 0.08992, 0.004838, 0.5404, 0.4698, 0.5408, 0.5641, 0.5314, 0.5638, 0.5308, 0.47, 0.1173, 0.6105, 0.1167, 0.6817, 0.1052, 0.6824, 0.108, 0.6108, 0.108, 0.6108, 0.1052, 0.6824, 0.09363, 0.6827, 0.09859, 0.6109, 0.5308, 0.47, 0.5314, 0.5638, 0.522, 0.5635, 0.5211, 0.4702, 0.5211, 0.4702, 0.522, 0.5635, 0.5125, 0.5635, 0.5113, 0.4704, 0.09859, 0.6109, 0.09363, 0.6827, 0.08213, 0.6819, 0.0892, 0.6103, 0.1163, 0.4912, 0.1233, 0.5628, 0.1118, 0.5637, 0.1069, 0.4918, 0.5503, 0.5664, 0.549, 0.6595, 0.5396, 0.6595, 0.5404, 0.5662, 0.5211, 0.5658, 0.5208, 0.6601, 0.5113, 0.6602, 0.5113, 0.5657, 0.08813, 0.4915, 0.08878, 0.5627, 0.07727, 0.5622, 0.07868, 0.4912, 0.1268, 0.6103, 0.1282, 0.6812, 0.1167, 0.6817, 0.1173, 0.6105, 0.5503, 0.4698, 0.5503, 0.5643, 0.5408, 0.5641, 0.5404, 0.4698, 0.5404, 0.5662, 0.5396, 0.6595, 0.5302, 0.6598, 0.5308, 0.566, 0.1069, 0.4918, 0.1118, 0.5637, 0.1003, 0.5634, 0.09751, 0.4918, 0.09751, 0.4918, 0.1003, 0.5634, 0.08878, 0.5627, 0.08813, 0.4915, 0.5308, 0.566, 0.5302, 0.6598, 0.5208, 0.6601, 0.5211, 0.5658])
me_plane.materials.append(mat_material)
me_plane.use_paint_bone_selection = False
me_plane.use_paint_mask = True
me_plane.update()

# ---- objects
ob_palmtree = bpy.data.objects.new('palmTree', me_plane)

# ---- transforms, parenting, visibility, modifiers, constraints
ob_palmtree.location = (3.93, -3.725e-09, 17.83)
ob_palmtree.rotation_euler = (0.0, 0.0, -0.4647)

# ---- collection membership
col_collection.objects.link(ob_palmtree)

# ---- scene / render settings (as saved in the file)
scene.frame_start = 1; scene.frame_end = 250; scene.frame_set(1)
scene.render.engine = 'BLENDER_EEVEE_NEXT'
bpy.context.view_layer.update()

# ---- added for rendering (the .blend has no active camera and no usable light): camera, sun
cam_auto = bpy.data.cameras.new('AutoCamera')
cam_auto.lens = 50.0
cam_auto.sensor_width = 36.0
cam_auto.clip_end = 1000.0
ob_auto_camera = bpy.data.objects.new('AutoCamera', cam_auto)
scene.collection.objects.link(ob_auto_camera)
ob_auto_camera.location = (36.9967, -39.6803, 35.8635)
ob_auto_camera.rotation_euler = (1.09748, -7.21219e-08, 0.694738)
scene.camera = ob_auto_camera
light_auto_sun = bpy.data.lights.new('AutoSun', 'SUN')
light_auto_sun.energy = 3.0
light_auto_sun.angle = 0.0523599
ob_auto_sun = bpy.data.objects.new('AutoSun', light_auto_sun)
scene.collection.objects.link(ob_auto_sun)
ob_auto_sun.rotation_euler = (0.872665, 0.174533, 0.523599)
bpy.context.view_layer.update()
